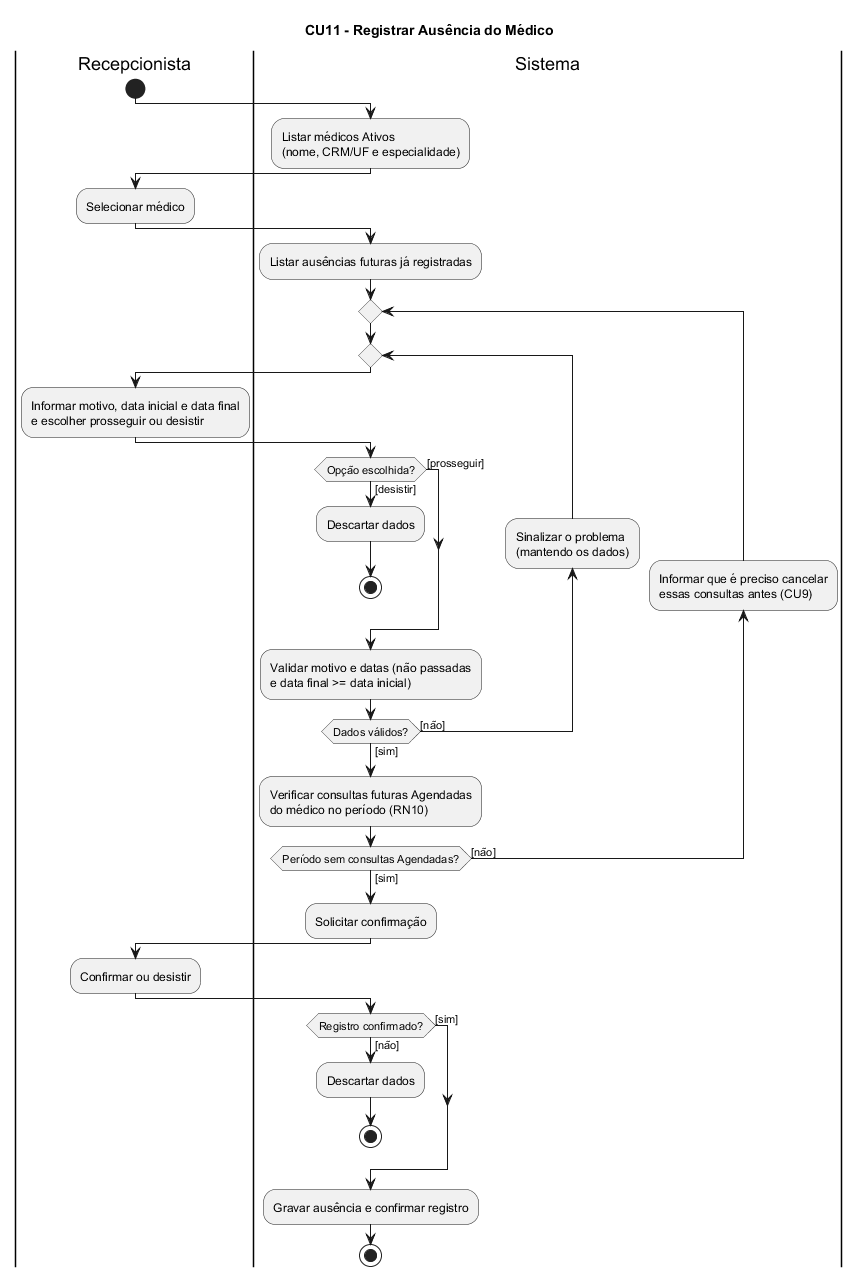

The diagram above was rendered by PlantUML. Its source (embedded in the PNG):
@startuml
title CU11 - Registrar Ausência do Médico

|Recepcionista|
start
|Sistema|
:Listar médicos Ativos\n(nome, CRM/UF e especialidade);
|Recepcionista|
:Selecionar médico;
|Sistema|
:Listar ausências futuras já registradas;
repeat
  repeat
    |Recepcionista|
    :Informar motivo, data inicial e data final\ne escolher prosseguir ou desistir;
    |Sistema|
    if (Opção escolhida?) then ([prosseguir])
    else ([desistir])
      :Descartar dados;
      stop
    endif
    :Validar motivo e datas (não passadas\ne data final >= data inicial);
    backward:Sinalizar o problema\n(mantendo os dados);
  repeat while (Dados válidos?) is ([não]) not ([sim])
  :Verificar consultas futuras Agendadas\ndo médico no período (RN10);
  backward:Informar que é preciso cancelar\nessas consultas antes (CU9);
repeat while (Período sem consultas Agendadas?) is ([não]) not ([sim])
:Solicitar confirmação;
|Recepcionista|
:Confirmar ou desistir;
|Sistema|
if (Registro confirmado?) then ([sim])
else ([não])
  :Descartar dados;
  stop
endif
:Gravar ausência e confirmar registro;
stop
@enduml